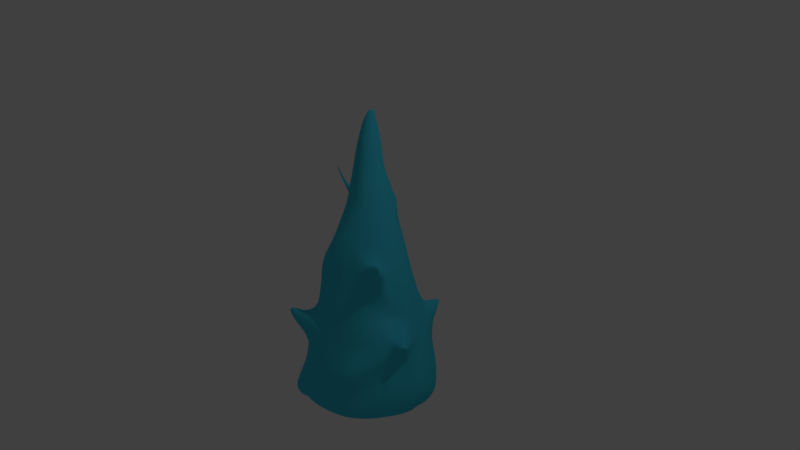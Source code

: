 # Source: Ice_Shard.blend  (saved by Blender 2.79.0; exported with 4.5.12 LTS)
import bpy
from mathutils import Matrix  # noqa: F401  (used for matrix-valued properties, if any)

bpy.ops.wm.read_factory_settings(use_empty=True)
scene = bpy.context.scene
scene.name = 'Scene'

# ---- collections
col_collection_1 = bpy.data.collections.new('Collection 1'); scene.collection.children.link(col_collection_1)

# ---- materials (node trees are filled in below, after node groups)
mat_ice_shard = bpy.data.materials.new('Ice Shard')
mat_ice_shard.alpha_threshold = 0.0
mat_ice_shard.use_transparent_shadow = False
mat_ice_shard.diffuse_color = (0.0536, 0.6072, 0.8, 1.0)
mat_ice_shard.roughness = 0.5

# ---- material node trees

# ---- world
world_world = bpy.data.worlds.new('World'); scene.world = world_world
world_world.color = (0.05088, 0.05088, 0.05088)
world_world.use_sun_shadow = False
world_world.sun_shadow_jitter_overblur = 0.0
world_world.cycles.sampling_method = 'MANUAL'

# ---- cameras
cam_camera = bpy.data.cameras.new('Camera')
cam_camera.clip_end = 100.0
cam_camera.lens = 35.0
cam_camera.sensor_width = 32.0
cam_camera.sensor_height = 18.0
cam_camera.ortho_scale = 7.314
cam_camera.dof.focus_distance = 0.0
cam_camera.dof.aperture_fstop = 128.0

# ---- lights
light_lamp = bpy.data.lights.new('Lamp', 'POINT')
light_lamp.transmission_factor = 0.0
light_lamp.cutoff_distance = 30.0
light_lamp.energy = 100.0
light_lamp.shadow_buffer_clip_start = 1.001
light_lamp.shadow_soft_size = 0.1
light_lamp.shadow_maximum_resolution = 0.006
light_lamp.use_absolute_resolution = True

# ---- meshes
me_cone_003 = bpy.data.meshes.new('Cone.003')
me_cone_003.from_pydata([(1.012, -0.2767, -0.7524), (0.9003, 0.0422, -1.639), (0.8309, 0.08368, -1.375), (0.7875, -0.4374, -0.8503), (0.07147, -0.964, -1.829), (0.7277, 0.09146, -0.8744), (0.7639, -0.3983, -1.381), (0.5452, -0.8483, -1.333), (0.6429, 0.08682, -0.6125), (0.6337, -0.1246, -0.6155), (0.4373, -0.5696, -0.6594), (0.449, -0.5962, -0.7294), (0.8295, -0.1487, -1.424), (0.8479, -0.04332, -0.9351), (0.5733, -0.5992, -0.8549), (0.6456, -0.01718, -0.6094), (0.6076, -0.2929, -0.6169), (-0.0969, -0.7881, -2.038), (0.5898, -0.7589, -1.081), (-0.9688, 0.0379, -1.946), (0.1718, -0.6596, -0.747), (0.2939, -0.5799, -0.6062), (-0.5106, -0.3747, -2.096), (0.7683, -0.5547, -1.172), (0.4119, -0.8332, -1.128), (0.8011, -0.1715, -1.286), (0.2398, -0.3378, 0.3798), (0.1615, -0.335, 0.6494), (-0.0782, -0.3312, 0.6281), (0.04432, -0.3654, 0.627), (-0.137, -0.4393, 0.3948), (0.1171, -0.4481, 0.385), (-0.1896, -0.5629, 0.1627), (-0.2818, -0.5419, -0.3687), (0.05818, -0.5293, -0.1135), (-0.6197, -0.6392, -0.9482), (-0.662, -0.8027, -0.9341), (-0.2105, -0.5714, -0.1113), (-0.6687, 0.005427, -0.5579), (-0.4622, -0.1357, -0.001746), (-0.4858, -0.02575, -0.007809), (-0.481, 0.3528, -0.421), (-0.4967, 0.4298, -0.6238), (-0.7306, -0.02283, -0.7351), (-0.2448, 0.6463, -0.4126), (-0.4232, 0.02673, 0.2578), (-0.4283, 0.5104, -0.6353), (-0.4109, 0.5168, -0.4013), (-0.4326, 0.1708, 0.1035), (-0.3904, 0.2518, 0.1133), (-0.5612, -0.07583, -0.2055), (-0.4118, -0.002323, 0.3178), (-0.5067, -0.1235, -0.1234), (-0.386, 0.6049, -0.5997), (-0.4583, 0.08629, 0.05078), (-0.2045, 0.6697, -0.459), (-0.2463, 0.6201, -0.3544), (-0.2996, 0.5696, -0.3151), (-0.384, 0.4987, -0.3177), (-0.44, 0.4021, -0.3525), (-0.4875, 0.1825, -0.196), (-0.5635, 0.04501, -0.2892), (-0.5075, 0.2524, -0.3453), (-0.4134, -0.4693, -0.1266), (-0.6393, 0.1315, -0.6106), (-0.4172, -0.7076, -0.7831), (-0.3796, -0.4823, -0.4979), (-0.7232, 0.08929, -0.868), (-0.7455, -0.3193, -1.177), (-0.7771, -0.2074, -0.9551), (0.7677, 0.1033, -1.127), (-0.6096, -0.296, -0.5854), (-0.6331, -0.3137, -0.4147), (-0.6366, -0.02837, -0.3978), (-0.5199, -0.4047, -0.6632), (-0.6147, 0.2649, -0.7473), (-0.4979, -0.4018, -0.2892), (-0.2933, -0.4667, 0.1497), (-0.8024, -0.2393, -1.101), (-0.7886, 0.07163, -1.141), (-0.6436, -0.4411, -1.151), (-0.8325, -0.09321, -1.116), (-0.873, -0.04585, -1.418), (-1.011, -0.4166, -2.101), (-0.9771, -0.1011, -2.075), (-0.6153, -0.06359, -2.212), (-0.3938, 0.05113, -2.234), (0.6286, 0.549, -2.179), (0.5205, 0.3706, -2.198), (0.6419, -0.7215, -1.337), (0.439, 0.4414, -2.207), (0.2608, 0.6836, -2.124), (0.5845, 0.1814, -2.188), (0.7559, 0.4953, -2.079), (0.5696, 0.6663, -2.069), (0.7439, 0.3117, -2.172), (0.6658, -0.07537, -2.162), (0.5151, 0.6211, -2.177), (0.6285, 0.3268, -2.214), (0.7066, 0.4503, -2.173), (0.7876, -0.07782, -2.044), (-0.3151, -0.8816, -1.966), (0.07207, -0.7057, -2.045), (-0.02246, -0.9184, -1.967), (0.2798, -0.6635, -2.042), (-0.2653, -0.8653, -2.009), (-0.1025, -0.8683, -2.013), (-0.1728, -0.8993, -1.979), (0.3366, 0.7108, -2.098), (-0.3786, 0.7714, -1.985), (-0.2344, 0.8421, -1.986), (-0.2689, 0.4403, -2.157), (0.4184, -0.6419, -0.8653), (-0.578, -0.83, -0.9395), (-0.7586, 0.1033, -2.11), (-0.7999, 0.2832, -1.995), (-0.8606, 0.2244, -1.97), (-0.9285, 0.1251, -1.947), (-0.5733, 0.3125, -2.118), (-0.6726, -0.1849, -2.217), (-0.8768, 0.01774, -2.092), (-0.8127, -0.2506, -2.237), (-0.9548, -0.2635, -1.853), (-0.95, 0.02308, -2.015), (-0.9718, -0.4845, -2.086), (0.4508, -0.6081, -0.7868), (-0.7815, -0.5662, -1.846), (0.1111, -0.4665, 0.2675), (-0.9899, -0.4616, -2.179), (-0.6123, -0.6138, -2.114), (-0.6934, -0.7993, -2.006), (-0.5885, -0.8632, -2.01), (-0.684, -0.8291, -2.1), (-0.7819, -0.6992, -2.077), (0.09706, 0.8362, -1.997), (-0.128, 0.9428, -1.769), (0.03161, 0.8057, -2.026), (0.2769, -0.1921, 0.6393), (-0.08257, -0.5585, -0.08111), (-0.1189, 0.8085, -2.015), (-0.2085, 0.9398, -1.814), (-0.9264, -0.3598, -2.239), (-0.7536, -0.6852, -1.935), (-0.558, -0.8254, -2.094), (-0.8296, 0.2019, -1.424), (0.9309, -0.1318, -0.8387), (0.07436, -0.491, 0.146), (0.8851, 0.1948, -1.738), (0.1867, 0.3629, 0.3927), (0.254, 0.7755, -1.271), (-0.02371, -0.4807, 0.4017), (0.302, 0.5124, -0.4104), (0.547, 0.7136, -0.9689), (0.2681, 0.6313, -0.7503), (0.161, 0.2844, 0.878), (-0.2282, 0.7773, -1.308), (-1.002, -0.2156, -1.937), (0.3977, 0.4317, -0.3625), (0.2369, 0.2623, -2.125), (0.6916, -0.5728, -1.888), (0.838, -0.1862, -1.493), (-0.3901, 0.8419, -1.685), (0.253, -0.2514, 0.6183), (0.5466, 0.7759, -0.8361), (-0.9417, -0.1557, -1.767), (0.3119, -0.1357, 0.6128), (0.02917, -0.8116, -1.236), (0.7506, 0.2113, -1.141), (0.9113, 0.08248, -1.726), (-0.5944, -0.7041, -1.724), (0.6811, 0.4373, -1.246), (-0.1795, -0.2581, 0.6256), (-0.08237, 0.8312, -1.367), (0.1286, 0.7995, -1.258), (0.6964, -0.6965, -1.193), (0.7108, 0.4993, -1.505), (-0.7236, 0.4347, -1.421), (-0.5804, 0.7193, -1.806), (-0.83, -0.3135, -1.382), (0.6796, 0.02248, -0.7232), (0.4274, -0.9194, -1.305), (0.2801, 0.1072, -2.106), (-0.673, 0.122, -0.7304), (0.4529, 0.2456, -2.148), (0.1791, 0.8977, -1.717), (0.03228, -0.3066, -2.088), (-0.5258, -0.2152, -2.163), (0.5711, 0.6943, -1.62), (-0.6386, 0.5452, -1.433), (0.1779, -0.4307, 0.1242), (-0.1398, -0.2193, 0.8625), (0.07145, 0.2631, 1.037), (0.3315, -0.4377, -2.06), (0.4392, 0.7952, -1.863), (-0.287, -0.03444, -2.174), (0.5748, -0.7315, -1.615), (0.2784, 0.116, 0.7432), (0.1682, 0.6095, -2.147), (-0.3362, 0.7425, -1.321), (0.466, -0.01755, 0.125), (0.4806, -0.8672, -1.398), (0.6943, 0.4702, -1.375), (-0.2223, -0.2649, 0.5012), (-0.4327, 0.6793, -2.017), (0.7629, -0.292, -1.984), (0.5853, 0.5811, -1.234), (-0.7832, 0.3169, -1.423), (0.09045, 0.4058, 0.7947), (0.9737, -0.4054, -0.8313), (-0.8011, 0.1925, -2.049), (0.8039, -0.4642, -1.059), (0.3386, 0.7478, -0.8964), (0.6861, 0.5756, -1.617), (0.422, 0.7926, -0.7967), (-0.6734, 0.6317, -1.84), (0.8897, -0.1465, -1.706), (0.8211, -0.2742, -1.876), (0.4239, -0.4452, 0.06839), (0.5167, -0.5205, -0.611), (-0.3823, -0.5195, -0.6241), (0.1551, -0.1953, -2.073), (0.135, -0.03359, -2.082), (-0.3277, -0.5485, -0.08322), (0.275, 0.8613, -1.854), (0.3783, 0.09217, 0.3821), (-0.1043, -0.9522, -1.824), (-0.3167, -0.5385, -2.064), (0.02762, 0.4197, 0.7288), (-0.6736, -0.7144, -2.119), (0.06148, -0.4746, -2.056), (0.1268, 0.3854, 0.5442), (0.01297, 0.6459, -0.3601), (-0.4716, 0.1738, -2.192), (-0.2488, -0.8647, -1.622), (-0.3689, 0.7129, -0.6323), (0.4368, -0.8307, -1.614), (-0.2921, 0.3322, -2.185), (-0.1841, 0.6288, -2.102), (-0.9057, 0.2093, -1.725), (-0.364, -0.8158, -2.04), (0.2607, -0.9316, -1.905), (-0.3924, -0.8322, -1.722), (0.7235, -0.5626, -1.616), (0.6005, 0.631, -1.516), (0.6806, -0.434, 0.07458), (0.6944, 0.3499, -1.125), (0.09419, 0.892, -1.614), (0.7465, 0.3099, -1.237), (-0.4619, 0.7801, -1.906), (-0.4252, 0.7711, -0.5722), (-0.5261, 0.3034, -0.4878), (0.0688, 0.9055, -1.9), (0.3582, 0.7857, -1.491), (0.2308, 0.1965, 0.8102), (0.03168, 0.7131, -0.6063), (0.03176, -0.8508, -1.38), (-0.4927, 0.7889, -1.733), (0.7047, 0.5839, -1.857), (-0.4582, -0.4801, -0.7148), (0.2956, -0.1007, -2.063), (0.3009, -0.01413, 0.7487), (0.8643, -0.02087, -1.507), (-0.3609, 0.8871, -1.816), (0.3237, -0.9196, -1.831), (0.5495, 0.3418, -0.6042), (-0.5907, -0.5602, -1.153), (-0.593, 0.2127, -2.134), (0.376, -0.128, 0.375), (-0.7512, 0.4642, -1.563), (-0.05812, 0.6839, -0.4734), (-0.3137, -0.2411, 0.3602), (0.2901, 0.1925, 0.604), (0.8104, 0.2173, -1.375), (0.8649, -0.125, -1.851), (0.06276, 0.927, -1.78), (-0.1507, -0.5188, -2.061), (0.7459, -0.4887, -1.503), (0.109, -0.9489, -1.898), (0.5924, 0.582, -1.07), (-0.1335, 0.6386, -0.3797), (-0.6643, -0.3763, -2.152), (-0.9003, 0.2336, -1.864), (-0.7218, -0.3873, -1.312), (0.7399, -0.3869, 0.1267), (-0.9273, -0.0135, -1.692), (-0.6632, 0.6241, -1.696), (-0.6431, 0.2682, -0.862), (0.3921, 0.4367, -0.3594), (-0.01526, 0.6819, -2.087), (0.4174, -0.3669, -2.066), (0.4605, 0.5444, -2.231), (0.4293, 0.5864, -0.756), (-0.03557, 0.933, -1.842), (-0.6031, -0.6386, -0.8928), (0.6448, -0.189, -2.143), (-0.3078, -0.895, -1.9), (-0.1908, -0.9259, -1.888), (1.07, -0.3451, -0.8424), (-0.5745, 0.2853, -0.623), (0.02475, -0.1531, -2.096), (0.7606, 0.2673, -1.24), (0.8899, 0.1145, -1.623), (0.6433, 0.6484, -1.713), (0.3202, 0.6733, -0.8521), (-0.1921, -0.9112, -1.752), (0.9318, -0.2057, -1.013), (-0.3866, 0.7141, -1.302), (-0.3281, 0.8435, -1.95), (-0.6836, 0.2201, -2.098), (-0.4517, -0.798, -0.9979), (-0.8506, -0.1975, -1.246), (-0.5627, 0.681, -1.584), (0.03235, -0.2719, 0.8758), (-0.2987, 0.7749, -1.394), (0.5444, -0.5832, -2.045), (0.7997, -0.2726, -1.379), (0.6524, -0.5144, -2.012), (0.8885, 0.08319, -1.824), (-0.8522, 0.08785, -1.443), (-0.1982, -0.3444, -2.094), (0.2325, 0.4785, -0.1328), (-0.8567, 0.2489, -1.568), (1.041, -0.4031, -0.7352), (-0.06576, -0.41, -2.076), (-0.9145, -0.3228, -1.775), (0.751, 0.508, -1.708), (0.7916, 0.2747, -1.375), (-0.3365, 0.2453, -2.206), (0.4535, 0.7078, -2.08), (0.858, -0.3913, -0.9412), (0.7109, -0.5507, -1.344), (0.7719, -0.3825, -1.239), (0.2617, 0.4005, 0.03847), (0.6083, 0.5173, -0.9467), (0.2686, -0.0561, 0.8752), (-0.07323, 0.5706, -0.1317), (-0.542, 0.5022, -2.055), (0.8128, -0.08653, -0.8111), (0.0592, 0.1654, 1.666), (0.687, -0.2973, -2.07), (1.01, -0.1944, -0.8847), (0.2191, -0.2969, 0.6351), (-0.03448, -0.121, 1.605), (-0.3622, -0.8202, -1.605), (-0.1638, 0.08183, -2.166), (-0.1562, 0.1543, 1.165), (0.3104, 0.4056, -2.18), (-0.8961, -0.5801, -2.079), (0.416, 0.6731, -2.144), (0.05471, -0.1566, 1.33), (0.001062, -0.5329, 0.1447), (-0.3703, 0.7427, -1.373), (-0.7246, -0.5422, -1.678), (-0.8654, 0.352, -1.757), (-0.3847, 0.7651, -1.486), (-0.8929, -0.1749, -1.397), (0.6884, -0.5231, -0.8212), (0.2868, -0.885, -1.616), (0.4063, 0.04403, -2.091), (-0.006809, -0.8544, -2.016), (-0.1473, 0.4708, 0.1333), (0.5141, 0.9284, -0.6261), (0.6528, -0.6161, -0.9531), (-0.4913, -0.5046, -2.08), (0.6342, 0.2643, -0.75), (-0.1581, -0.223, 0.75), (-0.5734, 0.6507, -1.938), (-0.04186, 0.02819, -2.116), (-0.8965, -0.2925, -1.643), (0.8445, 0.1889, -1.493), (0.51, 0.08721, -2.127), (-0.2295, -0.3199, 0.3896), (0.4706, 0.4513, -0.6295), (0.8496, -0.3231, -1.73), (0.8051, -0.09104, -1.127), (0.323, -0.08181, 0.6406), (-0.02771, 0.4194, 0.4955), (-0.1258, 0.8428, -1.451), (0.0958, -0.1917, 1.158), (-0.954, 0.05647, -1.829), (0.3934, -0.076, 0.375), (-0.2095, -0.8296, -2.027), (0.4749, 0.8005, -0.9275), (-0.1642, 0.2622, -2.195), (0.2535, 0.3805, 0.1445), (0.2424, 0.2953, 0.5086), (0.399, -0.2146, -2.055), (0.4552, 0.3685, -0.3594), (0.5861, 0.4437, -0.8682), (-0.44, -0.1164, -2.187), (0.7557, 0.2916, -1.25), (-0.09134, 0.1313, 1.569), (0.2459, 0.107, 0.8716), (0.5587, 0.4811, -2.225), (-0.6935, 0.3869, -1.262), (0.3209, 0.7681, -1.368), (-0.6617, -0.2859, -0.7825), (-0.7162, -0.1514, -0.6548), (0.2516, -0.8836, -1.229), (-0.9017, -0.412, -1.855), (0.7233, -0.63, -1.054), (0.2373, 0.5223, -0.2904), (0.3639, 0.8454, -1.743), (-0.1042, -0.9381, -1.936), (-0.3884, 0.5839, -0.76), (0.3277, 0.07621, 0.5911), (0.03548, 0.4438, 0.3911), (-0.07124, -0.2361, -2.114), (-0.3026, -0.8901, -1.835), (-0.6077, -0.6044, -1.476), (-0.7939, 0.177, -1.294), (0.1211, -0.1612, 1.179), (-0.08323, 0.1511, -2.158), (-0.8153, -0.3828, -2.225), (-0.06089, 0.8079, -1.28), (-0.2438, 0.812, -1.457), (0.8359, 0.3543, -1.715), (-0.1364, -0.1026, 1.324), (0.2634, 0.7559, -1.117), (-0.3553, 0.6477, -0.4658), (0.5521, -0.8388, -1.207), (-0.2323, 0.8855, -1.667), (0.153, -0.8917, -1.329), (-0.8251, 0.3966, -1.657), (0.4985, 0.7932, -0.7173), (0.1876, -0.9066, -1.618), (0.8766, -0.2583, -0.7532), (-0.4513, 0.4569, -0.5046), (0.7718, -0.4269, -1.861), (0.07422, -0.9073, -1.622), (0.1761, 0.7578, -2.052), (-0.1492, 0.7202, -2.062), (0.7144, -0.4814, -1.939), (-0.6888, -0.6253, -1.771), (1.039, -0.4024, -0.8325), (-0.7573, 0.2002, -1.158), (-0.003177, 0.1363, 1.81), (0.454, -0.09428, 0.1252), (-0.2934, 0.1105, -2.221), (0.9584, -0.3356, -0.9676), (0.1961, -0.6876, -0.8586), (-0.1808, -0.1225, 1.134), (-0.7922, -0.2952, -1.28), (-0.03576, -0.6572, -2.049), (0.6403, 0.2462, -0.75), (0.7063, -0.1847, -0.7376), (-0.6573, 0.5829, -1.573), (0.5455, -0.2621, -2.098), (0.04714, 0.7771, -1.127), (0.5647, -0.4306, -2.07), (0.1699, 0.8462, -1.482), (-0.1266, 0.745, -0.8816), (0.2078, 0.301, 0.6955), (-0.887, -0.5104, -1.945), (0.2806, -0.1125, 0.7581), (0.03963, -0.7773, -2.034), (0.8115, -0.3417, -1.523), (-0.6389, -0.5175, -2.109), (-0.9862, -0.1047, -1.883), (-0.8121, -0.5406, -2.17), (-0.8907, -0.2838, -1.512), (0.619, 0.2876, -0.7396), (0.8259, -0.2909, -1.101), (-0.6821, -0.1549, -0.467), (0.9037, -0.01003, -1.742), (0.5869, 0.7033, -1.86), (-0.9711, -0.3685, -1.961), (0.5803, 0.3565, -0.7422), (-0.8008, 0.4597, -1.844), (0.327, 0.5569, -0.6088), (-0.7697, -0.1177, -0.8348), (0.3507, 0.5933, -2.19), (0.7328, -0.1402, -2.11), (0.1617, 0.4473, 0.1196), (0.7571, 0.03714, -2.103), (0.02819, 0.766, -0.8715), (0.6512, 0.1769, -0.7187), (0.4774, -0.7565, -1.04), (-0.3107, 0.7353, -0.5815), (0.8579, -0.3529, -0.7962), (0.1986, -0.925, -1.754), (0.1407, -0.01726, 1.408), (-0.08001, -0.06035, 1.756), (-0.6366, 0.09963, -2.146), (0.7788, 0.2157, -2.103), (-0.06942, -0.1833, 1.163), (0.4786, 0.8895, -0.6785), (0.6703, -0.6436, -1.725), (0.5167, 0.8701, -0.7422), (0.519, -0.07865, -2.104), (0.2897, -0.9466, -1.356), (0.7995, -0.4218, 0.3129), (0.4241, 0.7922, -1.623), (0.04125, -0.0731, 1.856), (0.1539, 0.1294, 1.202), (-0.007507, -0.9423, -1.753), (0.4179, 0.4135, -0.375), (-0.9996, -0.08171, -1.974), (0.3388, 0.147, 0.4948), (0.1455, 0.4182, 0.2549), (-0.1299, -0.82, -1.376), (-0.03846, 0.7464, -0.7286), (0.03277, -0.2108, 1.156), (0.009143, 0.5065, 0.1398), (0.145, -0.2322, 0.8759), (-0.7555, -0.4519, -1.528), (-0.1327, 0.01414, 1.57), (0.1027, 0.4202, 0.6752), (-0.02973, 0.9139, -1.68), (0.6636, -0.418, -2.049), (0.05614, 0.2467, 1.205), (-0.244, -0.6977, -2.053), (-0.08587, 0.4834, -2.145), (-0.1858, 0.7527, -1.137), (-0.4239, -0.8637, -1.903), (0.7718, -0.4466, 0.3825), (0.08929, -0.006412, 1.791), (-0.7074, 0.3442, -2.026), (-0.5184, -0.7496, -1.672), (0.2418, 0.5784, -0.4997), (0.5394, -0.7777, -1.747), (0.2004, 0.6971, -0.8733), (0.7058, 0.1893, -2.198), (0.1004, -0.2921, 0.7714), (0.1756, -0.06718, 1.168), (0.5123, 0.7625, -1.721), (-0.9079, -0.09111, -1.56), (-0.1535, 0.7004, -0.5674), (-0.0333, -0.9608, -1.88), (0.7902, 0.1838, -1.273), (0.3781, -0.9002, -1.467), (0.2452, -0.3262, -2.058), (0.7318, 0.3456, -1.25), (0.007345, -0.2028, 1.174), (-0.05308, 0.3732, 0.7759), (0.1713, -0.9001, -1.486), (0.07605, 0.5634, -0.09908), (0.4187, -0.8639, -1.885), (-0.2741, 0.7408, -2.034), (0.7768, 0.3094, -1.359), (0.1723, 0.6606, -0.619), (-0.1367, -0.1549, 1.157), (0.1349, 0.1273, -2.107), (0.8401, 0.3064, -1.865), (0.7352, 0.396, -1.359), (-0.499, -0.008783, -2.216), (0.1566, 0.6042, -0.3673), (-0.2276, -0.1441, 0.8957), (0.005689, 0.865, -1.484), (0.4086, 0.5176, -0.6362), (-0.766, 0.5243, -1.753), (0.408, -0.5376, -2.055), (0.2138, -0.2218, 0.7524), (0.6566, -0.6306, -1.507), (0.4926, 0.7253, -1.53), (0.2211, -0.7821, -1.115), (0.3114, 0.8411, -1.622), (-0.06175, 0.7735, -1.114), (0.6387, 0.3221, -0.875), (-0.3422, 0.5711, -2.112), (0.3624, 0.7374, -1.299), (0.02435, 0.2561, -2.161), (0.5005, 0.3133, -0.375), (0.8651, -0.2133, -1.606), (0.2953, -0.2718, 0.3771), (-0.05476, 0.8392, -1.388), (-0.3864, -0.3748, -2.089), (0.118, 0.1499, 1.483), (0.1251, 0.9094, -1.845), (0.5739, -0.7331, -1.89), (0.529, 0.4493, -0.7417), (-0.1614, -0.1558, -2.13), (0.209, 0.8117, -1.375), (0.1269, 0.4288, -2.183), (0.04498, 0.5539, -2.14), (0.673, 0.5785, -2.1), (-0.8996, 0.09319, -1.623), (-0.628, -0.6343, -1.624), (-0.8234, -0.458, -1.751), (-0.5763, -0.7779, -1.842), (0.4496, 0.723, -1.144), (0.7866, 0.3496, -1.468), (0.7846, 0.4301, -1.617), (0.222, -0.1576, 0.8754), (0.1222, 0.721, -0.7612), (-0.7601, -0.05728, -2.172), (-0.0819, -0.9036, -1.636), (-0.4168, 0.3802, -2.161), (0.7728, -0.4843, -1.71), (0.7234, 0.4317, -1.388), (-0.2218, 0.7001, -0.7219), (-0.3444, -0.2021, -2.132), (-0.9239, -0.1785, -2.169), (-0.0469, -0.2916, 0.759), (-0.5379, 0.4118, -0.7485), (0.3736, 0.3754, -0.1521), (0.7917, 0.4446, -1.865), (0.3824, -0.8695, -1.744), (-0.8339, -0.007979, -1.298), (0.1174, 0.8308, -1.375), (0.8558, 0.2668, -1.621), (0.13, -0.6282, -2.048), (0.1863, 0.1738, 0.9967), (0.2353, 0.51, -2.201), (0.3148, 0.2297, 0.4001), (-0.1997, 0.812, -1.407), (0.6294, 0.05447, -2.18), (0.2458, -0.5134, -2.054), (0.09433, 0.05596, 1.918), (0.2758, -0.7885, -2.02), (-0.05282, 0.2457, 1.191), (0.05748, 0.8357, -1.376), (0.01631, 0.2167, 1.412), (-0.4648, -0.6882, -2.08), (-0.2264, 0.5409, -2.145), (0.6299, 0.5491, -1.372), (0.3657, 0.7672, -0.9931), (-0.6093, -0.1899, -0.2822), (-0.5043, 0.6226, -1.29), (0.8074, 0.008559, -1.265), (0.5319, -0.78, -1.473), (0.1594, -0.7456, -2.035), (0.2678, 0.7971, -1.388), (-0.3651, -0.7483, -1.362), (-0.6031, -0.6991, -0.808), (-0.04298, -0.5979, -0.3718), (0.4764, 0.6885, -1.369), (-0.4649, -0.7363, -1.523), (-0.4444, -0.6591, -0.8022), (0.04095, -0.6871, -0.7468), (-0.3134, -0.766, -1.073), (-0.1828, -0.5716, -0.3711), (0.402, -0.4906, -0.1425), (-0.3927, -0.7494, -1.2), (-0.2147, -0.7786, -1.246), (0.6997, -0.3953, -0.7263), (0.4043, -0.4723, -0.006953), (0.7372, -0.4661, 0.319), (0.6455, -0.4275, 0.2801), (0.6422, -0.3412, -0.09367), (-0.679, -0.7414, -0.8874), (-0.1856, -0.6234, -0.6243), (-0.05727, -0.6568, -0.6224), (-0.09826, -0.7702, -1.12), (0.6572, -0.3226, 0.06059), (-0.7392, -0.8341, -0.7215), (-0.5087, -0.7666, -1.066), (0.4896, -0.4343, 0.1456), (-0.6037, -0.6935, -1.025), (-0.508, -0.6641, -1.227), (0.7196, -0.4556, 0.1943), (0.6278, -0.3616, 0.2009), (0.1912, 0.8132, -1.359), (-0.3683, -0.7488, -0.8866), (0.5257, -0.08586, -0.115), (0.2885, -0.5164, -0.3432), (0.728, 0.2785, -1.125), (-0.06271, -0.8687, -1.507), (-0.7476, -0.8151, -0.6512), (-0.4338, -0.5568, -0.7619), (-0.6253, -0.5305, -1.317), (0.5707, 0.6247, -0.8673), (0.6265, -0.4053, -0.05947), (0.1516, -0.6431, -0.6322), (-0.525, -0.6492, -1.379), (-0.5234, -0.5499, -0.8607), (-0.5722, -0.8007, -0.7889), (-0.6911, -0.8507, -0.8303), (-0.1349, -0.6692, -0.7488), (-0.6901, -0.8283, -0.7069), (0.6241, -0.474, 0.1946), (-0.218, -0.6876, -0.8584), (-0.2872, -0.8154, -1.5), (0.5518, -0.3988, -0.1943), (-0.3736, -0.4815, -0.3845), (-0.5452, -0.4339, -0.8187), (-0.05122, -0.7153, -0.873), (-0.2995, -0.6263, -0.7414), (-0.6284, 0.2022, 0.66), (0.579, 0.2445, -0.5179), (0.581, 0.2121, -0.4821), (-1.001, 0.2816, 0.98), (0.5468, 0.1347, -0.2604), (0.5603, -0.04443, -0.2604), (0.6019, -0.09376, -0.4583), (0.4972, 0.09537, -0.03409), (0.1627, -0.1771, 1.002), (0.3592, -0.05935, 0.4985), (0.551, 0.1111, -0.25), (0.5455, -0.6844, -0.9672), (0.3268, 0.4584, -0.2782), (0.09977, -0.5601, -0.2764), (0.5569, 0.02561, -0.2375), (-0.09703, -0.5668, -0.25), (-0.2699, -0.0377, 0.8667), (0.3721, -0.2256, 0.2436), (-0.7128, -0.7771, -0.7423), (-0.8195, 0.2463, 0.7267), (-0.1078, -0.6174, -0.4978), (-0.5712, 0.1747, 0.5917), (0.3099, -0.6261, -0.7579), (-1.013, 0.2556, 1.032), (0.4859, 0.278, -0.25), (0.5159, -0.4423, -0.1437), (-0.5225, 0.2386, 0.6952), (0.01378, -0.5269, 0.2698), (-0.3017, -0.5317, -0.2396), (-0.6961, 0.258, 0.6844), (0.436, -0.147, 0.1376), (-0.5683, 0.2631, 0.6176), (0.592, 0.1697, -0.475), (-0.8912, 0.2707, 0.8452), (0.3905, 0.4703, -0.4716), (-0.3625, 0.271, 0.7058), (-0.8611, 0.271, 0.7538), (0.4659, -0.4091, -0.3302), (0.2146, -0.3773, 0.2671), (-0.4127, -0.1196, 0.2604), (-0.01055, -0.5373, 0.02493), (0.5338, 0.1777, -0.2604), (0.5616, 0.003048, -0.25), (0.403, 0.3931, -0.2623), (0.5816, -0.2095, -0.4991), (-1.09, 0.2521, 1.11), (-0.5972, 0.1489, -0.484), (-0.7588, 0.2402, 0.7219), (-0.1086, -0.3669, 0.5079), (-0.7316, 0.2216, 0.6471), (0.3787, 0.4209, -0.2779), (0.3123, -0.3933, 0.1008), (-0.2228, -0.09446, 1.009), (0.0745, -0.2313, 1.016), (-0.5126, 0.03291, -0.1197), (0.3515, 0.2955, 0.1286), (-0.4292, -0.08572, 0.2375), (0.5086, 0.1447, -0.125), (0.3315, -0.5182, -0.4823), (-0.4412, 0.1085, 0.5779), (0.4552, 0.1232, 0.1042), (0.5584, 0.06808, -0.2604), (-0.1876, 0.3024, 0.7718), (0.5715, -0.5545, -0.7174), (0.5478, 0.2931, -0.5), (0.7147, 0.2245, -1.012), (-0.4676, -0.2977, -0.1076), (0.4739, 0.306, -0.2625), (0.2376, 0.01738, 0.9904), (0.4703, 0.1869, -0.03409), (0.3167, -0.1955, 0.4938), (0.4756, -0.1463, 0.03465), (0.4234, -0.1871, 0.1251), (0.5235, -0.347, -0.4939), (0.4972, 0.3636, -0.4844), (0.2599, -0.5129, -0.2063), (0.7625, 0.0748, -1.007), (-0.2775, 0.2847, 0.3764), (0.7468, -0.5263, -0.9396), (0.5443, -0.4778, 0.03597), (-0.2435, 0.1798, 0.8336), (0.4255, -0.04868, 0.25), (0.527, 0.04268, -0.125), (-0.3021, 0.3528, 0.1253), (0.2651, -0.4822, -0.07864), (0.5395, -0.2911, -0.3421), (-0.2554, -0.1269, 0.7652), (0.5556, -0.2135, -0.04363), (0.3752, 0.2191, 0.2331), (0.4214, 0.3718, -0.2623), (0.1023, 0.6642, -0.4868), (0.5571, -0.1155, -0.2476), (0.559, 0.09876, -0.275), (0.4475, 0.3362, -0.2498), (0.5101, 0.2388, -0.2604), (0.5237, 0.2021, -0.25), (0.4171, 0.2815, -0.03268), (0.144, -0.4771, 0.01584), (0.1855, -0.5916, -0.4794), (-0.2694, -0.5576, -0.5068), (0.2667, 0.7089, -0.962), (-0.07535, -0.5622, 0.1552), (0.5071, -0.006657, -0.03975), (0.03955, -0.6284, -0.4969), (-0.7935, 0.2703, 0.7489), (-0.1479, -0.7328, -0.9673), (0.5665, -0.01829, -0.275), (-0.172, 0.04693, 1.311), (0.09365, 0.5872, -0.2305), (0.6864, 0.2941, -0.9937), (0.5019, -0.3193, 0.1371), (0.5654, -0.1705, -0.3691), (0.4198, 0.2003, 0.125), (-0.1599, -0.4949, 0.2784), (0.5687, -0.3675, -0.209), (0.2829, 0.3257, 0.2377), (-0.4167, 0.3419, -0.1953), (0.4406, -0.4703, -0.5234), (-0.4111, 0.1273, 0.2285), (0.4706, 0.2411, -0.125), (0.06557, -0.7454, -0.9966), (-0.5738, -0.5244, -0.9893), (0.4641, 0.02578, 0.125), (0.4282, 0.1088, 0.2031), (-0.2122, 0.389, 0.2538), (-0.3838, -0.1838, 0.2587), (0.5615, -0.451, -0.6056), (0.3207, -0.7135, -0.9792), (-0.4641, 0.2277, 0.5658), (0.121, -0.5873, -0.3942), (0.4223, -0.2297, 0.1274), (-0.03514, -0.2354, 0.9998), (-0.2004, -0.5739, 0.03521), (-0.341, 0.3176, 0.125), (-0.2987, -0.3277, 0.2544), (-0.3702, -0.4678, 0.01427), (-0.5024, -0.4143, -0.4901), (0.7276, -0.3877, 0.2605), (0.6361, 0.4006, -0.9935), (-0.06044, 0.4737, 0.2632), (0.5254, 0.2163, -0.275), (0.3945, 0.4027, -0.2623), (-0.2523, 0.4858, -0.1664), (-0.1712, -0.1623, 1.017), (-0.3373, 0.2722, 0.2284), (0.4649, 0.3152, -0.25), (0.4658, -0.04587, 0.1126), (0.6069, 0.0881, -0.4625), (0.6144, 0.02535, -0.4722), (0.05393, -0.4285, 0.5074), (0.573, -0.2403, -0.1848), (0.604, 0.1242, -0.4732), (-0.1311, 0.5883, -0.259), (0.6138, -0.04567, -0.4792), (0.23, -0.09444, 0.9734), (0.2078, -0.3467, 0.5058), (-0.4401, -0.1131, 0.1667), (-0.3369, 0.06192, 0.7334), (-0.7191, 0.2121, -1.02), (-0.363, 0.2956, 0.1078), (-0.4293, -0.06525, 0.25), (-0.3523, 0.181, 0.3743), (-0.324, -0.1542, 0.4801), (-0.06772, 0.3868, 0.6399), (-0.4848, 0.1535, 0.6666), (-0.1061, 0.4313, 0.384), (-0.1143, 0.1672, 1.345), (-0.08562, 0.05198, 1.785), (-0.3595, 0.207, 0.4998), (-0.2296, 0.04342, 1.012), (-0.3702, 0.1915, 0.7486), (-0.1986, 0.06609, 1.153), (-1.005, 0.2616, 0.9402), (-0.148, 0.7467, -1.018), (-0.1927, 0.352, 0.4884), (-0.2029, -0.04091, 1.157), (-0.7828, 0.001358, -0.9867), (-0.3981, -0.2624, 0.1005), (-0.03749, 0.3285, 0.8867), (-0.06697, 0.5391, -0.0004476), (-0.6672, -0.3559, -0.996), (-0.3455, 0.3526, -0.002169), (-0.2313, 0.437, 0.02842), (-0.4447, -0.05404, 0.1572), (-0.4116, 0.2091, 0.1312), (-0.4371, 0.2206, -0.01529), (-0.1349, 0.2321, 0.9961), (-0.3272, 0.6791, -1.056), (-0.393, 0.07435, 0.3553), (-0.5684, 0.458, -0.9973), (-0.4017, -0.05455, 0.3431), (0.1158, 0.5166, 0.01249), (-0.347, -0.01251, 0.6061), (-0.0008793, 0.7671, -1.002), (-0.2839, 0.3058, 0.6137), (0.142, 0.746, -0.9999), (-0.1928, 0.9058, -1.921), (-0.4247, 0.2955, 0.6191), (-0.376, 0.03473, 0.4712), (-0.6127, -0.8954, -2.096), (-0.7066, 0.5102, -1.918), (-0.8899, 0.1219, -2.02), (-1.016, -0.2799, -2.088), (-0.4819, -0.8725, -2.028), (-0.815, 0.353, -1.917), (0.7427, 0.5264, -1.987), (0.1465, -0.8704, -1.992), (0.8416, -0.01613, -1.934), (0.7922, -0.1794, -1.989), (0.7288, -0.3921, -1.977), (0.6468, 0.6393, -1.979), (0.4391, -0.7294, -2.003), (0.7882, 0.3677, -2.031), (0.5141, 0.7253, -1.976), (0.3223, -0.8683, -1.98), (0.6036, -0.651, -1.996), (0.8344, 0.1697, -1.947), (0.3416, 0.7831, -1.983), (0.1604, 0.8571, -1.943), (0.005009, 0.8785, -1.955), (0.01901, 0.004743, 1.99), (0.1037, 0.01989, 2.1), (0.0617, 0.08535, 2.013), (0.1144, 0.0704, 1.683), (0.07415, -0.0797, 1.63), (0.08723, -0.03418, 2.034), (-0.00411, 0.1928, 1.609)], [], [(439, 434, 208), (0, 145, 337), (297, 439, 305), (322, 426, 479), (1, 261, 464), (1, 168, 301), (434, 322, 208), (2, 261, 369), (796, 48, 54), (863, 49, 837), (3, 756, 329), (529, 167, 70), (476, 8, 179), (6, 456, 315), (6, 330, 276), (23, 330, 331), (7, 420, 180), (8, 825, 826), (8, 829, 825), (9, 722, 16), (9, 445, 179), (21, 10, 795), (10, 21, 700), (25, 462, 331), (25, 374, 462), (13, 340, 305), (11, 700, 125), (479, 3, 329), (210, 23, 331), (13, 374, 754), (13, 145, 340), (756, 362, 400), (14, 125, 112), (329, 208, 479), (9, 831, 684), (9, 179, 15), (16, 722, 751), (16, 635, 445), (14, 112, 689), (689, 477, 18), (20, 629, 440), (20, 700, 663), (21, 776, 663), (21, 795, 736), (18, 400, 689), (490, 180, 398), (180, 490, 530), (217, 757, 647), (189, 775, 729), (24, 398, 180), (12, 261, 25), (25, 331, 315), (26, 833, 716), (26, 716, 564), (826, 784, 831), (6, 331, 330), (27, 523, 29), (28, 593, 171), (267, 687, 748), (29, 827, 833), (29, 523, 593), (726, 28, 171), (520, 195, 235), (748, 162, 833), (31, 716, 833), (341, 833, 162), (716, 127, 146), (32, 810, 779), (38, 64, 182), (32, 791, 77), (33, 777, 631), (33, 706, 674), (34, 691, 762), (34, 775, 718), (35, 799, 648), (35, 640, 293), (36, 667, 640), (445, 426, 337), (36, 648, 113), (732, 50, 52), (855, 803, 861), (38, 182, 43), (38, 463, 73), (39, 52, 744), (70, 754, 374), (39, 861, 40), (40, 861, 54), (40, 732, 52), (41, 427, 250), (41, 62, 59), (42, 594, 298), (42, 427, 46), (37, 810, 222), (43, 67, 470), (44, 419, 56), (44, 279, 55), (45, 866, 796), (45, 861, 51), (46, 404, 594), (46, 427, 53), (47, 419, 427), (47, 59, 58), (48, 796, 862), (48, 863, 54), (49, 822, 837), (49, 863, 862), (38, 43, 397), (60, 863, 794), (51, 861, 868), (51, 876, 866), (617, 50, 61), (50, 617, 52), (427, 42, 298), (53, 419, 234), (54, 861, 796), (125, 14, 741), (54, 863, 732), (55, 269, 527), (279, 44, 56), (56, 830, 279), (56, 419, 57), (833, 341, 27), (57, 820, 830), (283, 639, 644), (57, 419, 58), (58, 794, 820), (59, 47, 427), (43, 470, 397), (62, 41, 250), (60, 794, 62), (244, 650, 757), (60, 61, 732), (77, 791, 812), (61, 73, 617), (61, 724, 73), (9, 684, 722), (404, 46, 53), (62, 724, 61), (63, 76, 706), (76, 63, 744), (64, 724, 298), (552, 137, 454), (65, 666, 653), (648, 36, 640), (38, 397, 463), (77, 812, 855), (66, 777, 674), (67, 854, 470), (67, 286, 836), (68, 80, 858), (396, 397, 470), (700, 11, 10), (69, 470, 854), (69, 81, 78), (71, 397, 396), (71, 396, 74), (72, 814, 76), (72, 617, 463), (617, 72, 76), (68, 310, 442), (258, 675, 659), (794, 59, 62), (125, 700, 112), (322, 297, 0), (113, 653, 666), (75, 594, 286), (38, 724, 64), (79, 435, 410), (78, 68, 858), (182, 75, 286), (79, 836, 435), (79, 598, 81), (219, 677, 777), (355, 82, 526), (79, 410, 598), (60, 732, 863), (69, 854, 81), (310, 78, 81), (83, 466, 880), (83, 128, 124), (84, 592, 880), (84, 123, 120), (85, 545, 186), (85, 119, 585), (86, 438, 194), (86, 545, 232), (87, 575, 99), (202, 726, 171), (87, 393, 97), (88, 393, 98), (88, 183, 90), (179, 8, 826), (183, 88, 98), (244, 662, 283), (90, 346, 471), (777, 33, 674), (91, 471, 197), (764, 365, 190), (91, 430, 108), (92, 183, 98), (92, 606, 370), (888, 94, 891), (158, 573, 346), (522, 92, 98), (94, 575, 97), (283, 644, 815), (95, 522, 98), (18, 420, 174), (95, 99, 890), (96, 472, 294), (96, 489, 606), (158, 181, 542), (309, 630, 653), (92, 370, 183), (13, 754, 5), (99, 95, 98), (92, 522, 606), (98, 393, 99), (542, 181, 221), (328, 348, 108), (474, 100, 472), (575, 87, 97), (101, 881, 239), (101, 296, 295), (455, 359, 17), (607, 104, 601), (471, 91, 108), (443, 229, 601), (275, 443, 511), (432, 159, 316), (434, 439, 297), (263, 597, 480), (101, 295, 514), (105, 239, 381), (511, 381, 239), (884, 455, 621), (104, 621, 601), (101, 105, 107), (426, 445, 479), (108, 430, 895), (438, 86, 232), (109, 538, 203), (210, 756, 400), (145, 0, 340), (219, 777, 66), (109, 248, 307), (110, 538, 307), (111, 512, 383), (111, 614, 512), (111, 236, 587), (114, 209, 308), (114, 585, 120), (115, 882, 517), (115, 209, 116), (209, 115, 517), (705, 127, 31), (748, 833, 564), (116, 879, 117), (267, 695, 759), (117, 379, 281), (117, 879, 123), (413, 141, 121), (164, 458, 156), (119, 186, 280), (280, 413, 121), (232, 266, 118), (120, 585, 592), (458, 164, 379), (120, 879, 209), (122, 466, 324), (675, 258, 74), (122, 164, 156), (458, 497, 156), (123, 879, 120), (124, 453, 466), (309, 113, 646), (19, 123, 497), (126, 433, 578), (662, 244, 757), (347, 133, 142), (667, 36, 113), (128, 141, 459), (82, 318, 526), (129, 363, 613), (70, 374, 619), (143, 613, 239), (133, 130, 142), (142, 130, 579), (131, 877, 881), (133, 459, 228), (126, 453, 142), (457, 363, 129), (129, 228, 459), (143, 877, 132), (134, 897, 896), (94, 888, 575), (134, 430, 136), (135, 421, 508), (135, 292, 140), (430, 134, 896), (136, 288, 139), (874, 110, 307), (283, 662, 639), (288, 136, 430), (880, 156, 497), (592, 84, 120), (22, 280, 186), (118, 587, 232), (433, 142, 579), (22, 566, 363), (131, 514, 579), (433, 126, 142), (143, 239, 881), (361, 486, 424), (37, 706, 693), (700, 21, 663), (322, 0, 426), (576, 318, 321), (17, 381, 511), (24, 805, 555), (13, 305, 374), (867, 594, 404), (726, 202, 371), (156, 880, 466), (791, 779, 705), (289, 531, 386), (141, 880, 592), (29, 726, 827), (757, 217, 636), (113, 666, 667), (218, 795, 10), (305, 462, 374), (114, 483, 585), (248, 109, 203), (630, 309, 646), (464, 261, 215), (607, 229, 531), (375, 454, 165), (820, 857, 335), (203, 366, 248), (431, 288, 237), (340, 0, 297), (741, 356, 635), (897, 139, 874), (5, 743, 476), (826, 720, 784), (137, 552, 162), (476, 680, 710), (791, 30, 371), (101, 239, 105), (571, 194, 367), (471, 348, 97), (138, 810, 37), (165, 748, 687), (161, 354, 421), (277, 4, 528), (70, 619, 529), (435, 836, 394), (744, 52, 617), (542, 221, 367), (453, 124, 347), (820, 860, 857), (586, 233, 304), (328, 108, 895), (284, 379, 164), (394, 836, 867), (617, 73, 463), (259, 220, 221), (103, 106, 359), (476, 710, 829), (597, 263, 537), (559, 587, 336), (359, 106, 17), (267, 759, 380), (433, 579, 169), (798, 440, 629), (167, 529, 300), (204, 887, 339), (204, 886, 216), (795, 218, 804), (84, 880, 497), (118, 336, 587), (505, 460, 368), (299, 571, 367), (500, 623, 672), (410, 435, 394), (619, 25, 261), (305, 439, 462), (500, 672, 657), (448, 557, 871), (250, 427, 298), (586, 657, 233), (867, 286, 594), (229, 323, 185), (537, 892, 889), (574, 573, 512), (529, 272, 326), (826, 15, 179), (280, 22, 363), (103, 403, 107), (229, 185, 531), (689, 362, 14), (407, 185, 319), (282, 178, 505), (666, 65, 628), (422, 398, 166), (657, 255, 500), (484, 894, 474), (119, 85, 186), (382, 616, 213), (114, 120, 209), (884, 621, 609), (241, 233, 343), (449, 289, 447), (552, 504, 523), (650, 244, 283), (241, 304, 233), (13, 5, 337), (159, 893, 316), (133, 228, 132), (621, 102, 601), (169, 579, 518), (419, 53, 427), (627, 518, 241), (865, 306, 618), (176, 268, 206), (316, 449, 509), (386, 531, 259), (462, 439, 329), (308, 266, 483), (213, 211, 303), (566, 22, 186), (23, 174, 330), (220, 259, 531), (100, 474, 885), (365, 764, 171), (383, 412, 344), (177, 366, 214), (12, 315, 160), (563, 456, 373), (414, 172, 377), (423, 353, 321), (877, 143, 881), (597, 235, 357), (208, 322, 479), (188, 618, 311), (744, 813, 855), (601, 229, 607), (337, 179, 445), (24, 420, 18), (641, 677, 668), (419, 55, 527), (158, 346, 183), (268, 176, 188), (69, 78, 858), (176, 394, 188), (358, 489, 259), (278, 152, 661), (820, 335, 830), (219, 66, 814), (476, 829, 8), (414, 565, 172), (189, 716, 146), (89, 620, 553), (432, 887, 428), (111, 383, 236), (625, 698, 781), (483, 114, 308), (781, 776, 807), (215, 261, 563), (322, 434, 297), (781, 807, 691), (202, 840, 371), (190, 593, 809), (290, 393, 90), (65, 677, 628), (267, 380, 687), (409, 505, 577), (363, 566, 226), (354, 256, 311), (352, 578, 433), (425, 480, 357), (215, 373, 216), (412, 367, 344), (393, 290, 97), (348, 328, 97), (310, 355, 178), (18, 174, 400), (174, 89, 330), (483, 232, 545), (646, 113, 648), (262, 161, 421), (876, 51, 868), (394, 206, 410), (559, 203, 538), (464, 317, 168), (396, 69, 858), (603, 471, 346), (827, 31, 833), (591, 389, 194), (103, 277, 528), (143, 132, 228), (43, 182, 67), (268, 446, 285), (443, 17, 511), (270, 812, 371), (112, 700, 805), (327, 438, 232), (456, 160, 315), (665, 293, 624), (355, 526, 460), (163, 661, 152), (446, 268, 188), (82, 355, 598), (814, 66, 674), (358, 181, 183), (164, 122, 324), (307, 248, 262), (273, 885, 464), (347, 459, 133), (133, 132, 130), (177, 214, 285), (826, 692, 720), (693, 698, 625), (799, 35, 293), (466, 122, 156), (225, 495, 304), (226, 275, 511), (550, 214, 878), (396, 858, 675), (337, 5, 179), (121, 141, 592), (127, 716, 31), (370, 489, 358), (95, 890, 484), (235, 530, 357), (165, 454, 137), (159, 487, 569), (884, 103, 359), (508, 377, 548), (353, 238, 321), (418, 173, 873), (294, 339, 447), (297, 305, 340), (93, 890, 99), (368, 578, 505), (593, 523, 312), (764, 730, 694), (68, 442, 282), (529, 619, 2), (150, 705, 31), (14, 756, 356), (552, 523, 27), (258, 219, 74), (365, 593, 190), (535, 425, 357), (289, 449, 551), (882, 115, 116), (593, 365, 171), (687, 375, 165), (887, 432, 316), (235, 597, 520), (438, 327, 383), (578, 399, 453), (319, 591, 571), (882, 468, 878), (587, 327, 232), (854, 79, 81), (85, 585, 483), (248, 256, 262), (75, 182, 298), (375, 687, 260), (150, 30, 791), (241, 343, 627), (168, 1, 464), (285, 214, 550), (273, 886, 885), (219, 659, 677), (240, 480, 277), (4, 277, 480), (517, 308, 209), (764, 547, 730), (641, 777, 677), (29, 28, 726), (583, 832, 686), (339, 294, 472), (241, 579, 514), (729, 762, 636), (238, 353, 281), (164, 324, 368), (89, 7, 620), (265, 648, 799), (278, 333, 816), (422, 535, 490), (210, 462, 329), (145, 13, 337), (706, 37, 222), (468, 882, 353), (894, 484, 890), (812, 270, 803), (89, 174, 420), (89, 553, 330), (24, 555, 398), (741, 11, 125), (195, 487, 553), (552, 686, 504), (4, 495, 528), (449, 447, 339), (538, 110, 139), (569, 889, 893), (716, 189, 729), (531, 192, 607), (545, 86, 194), (827, 150, 31), (561, 383, 512), (118, 517, 336), (265, 80, 660), (344, 367, 194), (321, 206, 268), (94, 97, 328), (218, 741, 804), (892, 609, 889), (489, 370, 606), (19, 379, 117), (363, 457, 280), (102, 621, 455), (128, 83, 880), (620, 200, 530), (418, 149, 173), (68, 282, 80), (474, 606, 522), (874, 140, 292), (113, 309, 653), (748, 165, 137), (413, 280, 459), (700, 20, 440), (593, 312, 809), (573, 603, 346), (893, 159, 569), (826, 831, 15), (102, 443, 601), (421, 140, 262), (239, 613, 511), (814, 71, 74), (414, 513, 557), (0, 337, 426), (489, 386, 259), (586, 495, 429), (871, 475, 873), (840, 270, 371), (240, 892, 537), (706, 222, 63), (798, 555, 805), (634, 166, 643), (865, 198, 306), (700, 440, 805), (131, 130, 132), (480, 425, 429), (590, 234, 478), (552, 583, 686), (428, 373, 588), (657, 586, 429), (350, 705, 779), (25, 619, 374), (127, 705, 146), (158, 561, 573), (144, 321, 318), (794, 859, 820), (729, 775, 762), (803, 717, 861), (618, 354, 311), (517, 882, 878), (103, 107, 106), (265, 799, 80), (3, 356, 756), (63, 813, 744), (181, 358, 259), (454, 260, 334), (464, 885, 317), (512, 614, 237), (724, 38, 73), (214, 366, 878), (748, 564, 695), (238, 576, 321), (583, 552, 454), (195, 553, 620), (830, 56, 57), (104, 609, 621), (167, 743, 70), (522, 484, 474), (449, 314, 551), (489, 96, 294), (77, 813, 810), (24, 180, 420), (180, 200, 7), (538, 109, 307), (514, 295, 408), (166, 798, 643), (537, 569, 520), (210, 331, 462), (471, 603, 197), (631, 698, 693), (238, 379, 576), (229, 275, 323), (61, 60, 62), (150, 791, 705), (618, 867, 865), (70, 743, 754), (341, 552, 27), (123, 19, 117), (861, 838, 868), (428, 588, 159), (138, 718, 810), (278, 170, 205), (299, 367, 221), (526, 284, 164), (76, 674, 706), (428, 216, 373), (885, 474, 894), (293, 640, 624), (618, 394, 867), (430, 896, 895), (396, 470, 69), (79, 854, 836), (778, 211, 616), (833, 26, 564), (72, 463, 71), (14, 356, 741), (764, 190, 821), (466, 83, 124), (200, 620, 7), (182, 64, 298), (112, 805, 689), (425, 535, 429), (353, 423, 550), (379, 19, 497), (820, 859, 860), (632, 753, 655), (865, 851, 513), (840, 171, 764), (583, 454, 832), (865, 155, 198), (159, 432, 428), (131, 132, 877), (430, 197, 288), (261, 2, 619), (52, 39, 40), (263, 240, 537), (550, 468, 353), (414, 548, 565), (454, 375, 260), (495, 225, 528), (192, 551, 607), (529, 2, 369), (575, 888, 883), (718, 350, 779), (296, 225, 304), (590, 478, 527), (428, 887, 216), (71, 463, 397), (878, 366, 336), (513, 851, 557), (6, 276, 456), (160, 456, 563), (107, 105, 381), (355, 460, 178), (268, 423, 321), (5, 754, 743), (403, 103, 528), (566, 591, 319), (316, 509, 887), (427, 41, 59), (350, 718, 146), (705, 350, 146), (820, 57, 58), (552, 341, 162), (238, 281, 379), (794, 58, 59), (195, 520, 487), (17, 106, 381), (282, 442, 178), (186, 389, 591), (217, 729, 636), (226, 613, 363), (261, 1, 301), (453, 347, 142), (315, 12, 25), (3, 635, 356), (443, 455, 17), (219, 814, 74), (116, 281, 882), (675, 74, 396), (741, 218, 10), (68, 78, 310), (80, 282, 660), (855, 861, 39), (277, 103, 884), (155, 605, 415), (138, 37, 693), (664, 409, 627), (89, 420, 7), (756, 210, 329), (764, 694, 835), (11, 741, 10), (331, 6, 315), (810, 32, 77), (155, 414, 377), (181, 158, 183), (161, 262, 256), (29, 593, 28), (9, 15, 831), (897, 136, 139), (255, 422, 166), (361, 488, 486), (399, 466, 453), (743, 167, 300), (629, 663, 781), (445, 9, 16), (419, 44, 55), (261, 12, 160), (347, 128, 459), (3, 479, 635), (884, 609, 892), (289, 386, 447), (292, 135, 508), (886, 100, 885), (495, 4, 480), (453, 126, 578), (85, 483, 545), (226, 511, 613), (281, 353, 882), (863, 48, 862), (625, 781, 691), (67, 182, 286), (128, 880, 141), (409, 664, 660), (886, 273, 216), (635, 804, 741), (100, 886, 472), (362, 689, 400), (865, 590, 451), (195, 620, 235), (289, 192, 531), (185, 220, 531), (813, 77, 855), (594, 75, 298), (419, 527, 478), (84, 497, 123), (50, 732, 61), (440, 798, 805), (310, 81, 598), (861, 45, 796), (775, 189, 146), (443, 102, 455), (404, 53, 234), (200, 180, 530), (729, 217, 647), (648, 265, 649), (404, 865, 867), (314, 889, 551), (518, 627, 577), (706, 33, 631), (477, 24, 18), (138, 34, 718), (93, 575, 883), (319, 275, 226), (111, 559, 614), (76, 744, 617), (840, 202, 171), (5, 476, 179), (422, 490, 398), (219, 258, 659), (104, 551, 889), (460, 526, 368), (121, 592, 585), (430, 91, 197), (442, 310, 178), (573, 574, 197), (557, 851, 871), (210, 400, 23), (729, 647, 788), (80, 799, 858), (559, 111, 587), (208, 329, 439), (265, 660, 649), (542, 367, 561), (414, 557, 448), (146, 718, 775), (288, 431, 139), (571, 407, 319), (190, 809, 821), (421, 135, 140), (104, 889, 609), (362, 756, 14), (95, 484, 522), (393, 88, 90), (514, 131, 881), (158, 542, 561), (884, 359, 455), (228, 129, 613), (261, 301, 369), (634, 630, 633), (410, 144, 318), (538, 431, 237), (316, 314, 449), (72, 71, 814), (293, 665, 799), (67, 836, 854), (438, 344, 194), (523, 731, 312), (163, 382, 488), (185, 299, 220), (594, 42, 46), (614, 559, 237), (577, 169, 518), (34, 138, 693), (177, 285, 311), (318, 598, 410), (459, 457, 129), (403, 296, 107), (143, 228, 613), (250, 724, 62), (418, 873, 778), (404, 590, 865), (240, 263, 480), (724, 250, 298), (185, 323, 319), (471, 290, 90), (259, 221, 181), (497, 458, 379), (346, 90, 183), (393, 87, 99), (357, 530, 535), (677, 65, 653), (328, 895, 891), (422, 255, 535), (576, 379, 284), (457, 459, 280), (203, 559, 336), (419, 47, 58), (118, 308, 517), (561, 412, 383), (408, 296, 304), (555, 798, 166), (281, 116, 117), (130, 131, 579), (348, 471, 108), (16, 804, 635), (798, 783, 643), (321, 144, 206), (887, 204, 216), (865, 451, 851), (96, 474, 472), (598, 355, 310), (500, 634, 623), (318, 82, 598), (295, 296, 408), (561, 367, 412), (408, 241, 514), (764, 835, 870), (886, 204, 339), (634, 643, 630), (150, 827, 726), (822, 49, 862), (211, 778, 303), (110, 874, 139), (861, 734, 838), (163, 152, 382), (640, 35, 648), (266, 308, 118), (409, 577, 627), (706, 631, 693), (490, 535, 530), (354, 161, 256), (775, 34, 762), (288, 574, 512), (443, 275, 229), (466, 399, 324), (173, 652, 450), (290, 471, 97), (34, 693, 691), (285, 550, 268), (106, 107, 381), (183, 370, 358), (629, 642, 668), (289, 551, 192), (575, 93, 99), (16, 751, 804), (194, 571, 591), (468, 550, 878), (299, 407, 571), (477, 689, 805), (833, 27, 29), (255, 166, 500), (269, 55, 279), (691, 693, 625), (261, 160, 563), (30, 726, 371), (574, 288, 197), (23, 400, 174), (104, 607, 551), (866, 45, 51), (318, 576, 526), (116, 209, 879), (660, 282, 505), (121, 119, 280), (215, 563, 373), (124, 128, 347), (569, 487, 520), (566, 319, 226), (791, 32, 779), (431, 538, 139), (76, 814, 674), (149, 418, 580), (222, 813, 63), (634, 500, 166), (241, 408, 304), (240, 884, 892), (236, 383, 327), (587, 236, 327), (798, 676, 783), (672, 343, 233), (352, 577, 505), (96, 606, 474), (101, 514, 881), (454, 334, 832), (101, 107, 296), (629, 781, 642), (299, 221, 220), (547, 821, 730), (537, 520, 597), (489, 447, 386), (418, 616, 580), (21, 736, 776), (618, 188, 394), (155, 513, 414), (141, 413, 459), (140, 874, 262), (203, 336, 366), (675, 665, 659), (296, 403, 528), (94, 328, 891), (24, 477, 805), (344, 438, 383), (518, 579, 241), (529, 326, 300), (237, 559, 538), (603, 573, 197), (155, 377, 605), (222, 810, 813), (429, 535, 657), (235, 620, 530), (286, 867, 836), (255, 657, 535), (273, 215, 216), (489, 294, 447), (186, 591, 566), (855, 39, 744), (573, 561, 512), (576, 284, 526), (399, 578, 324), (897, 134, 136), (121, 585, 119), (299, 185, 407), (270, 840, 803), (225, 296, 528), (237, 288, 512), (382, 213, 488), (276, 330, 553), (394, 176, 206), (865, 513, 155), (889, 314, 893), (748, 137, 162), (629, 20, 663), (266, 232, 483), (890, 93, 883), (150, 726, 30), (273, 464, 215), (887, 509, 339), (732, 40, 54), (445, 635, 479), (803, 840, 717), (660, 664, 649), (586, 304, 495), (791, 371, 812), (618, 306, 354), (798, 629, 676), (166, 398, 555), (159, 588, 487), (418, 778, 616), (517, 878, 336), (357, 480, 597), (323, 275, 319), (577, 352, 433), (505, 178, 460), (472, 886, 339), (423, 268, 550), (144, 410, 206), (509, 449, 339), (631, 777, 698), (311, 446, 188), (632, 715, 703), (368, 526, 164), (389, 545, 194), (278, 661, 333), (675, 799, 665), (456, 276, 588), (578, 352, 505), (590, 404, 234), (316, 893, 314), (433, 169, 577), (366, 177, 248), (343, 672, 627), (278, 816, 170), (324, 578, 368), (177, 256, 248), (409, 660, 505), (523, 504, 731), (632, 655, 715), (456, 588, 373), (173, 448, 873), (884, 240, 277), (186, 545, 389), (177, 311, 256), (861, 834, 734), (421, 377, 508), (803, 855, 812), (764, 870, 840), (152, 278, 580), (211, 213, 616), (676, 668, 783), (781, 663, 776), (429, 495, 480), (537, 889, 569), (632, 703, 757), (446, 311, 285), (173, 149, 652), (874, 307, 262), (676, 629, 668), (675, 858, 799), (278, 205, 580), (527, 501, 590), (504, 686, 731), (494, 612, 567), (475, 584, 873), (312, 731, 809), (349, 417, 485), (898, 899, 900), (349, 902, 342), (506, 482, 845), (712, 151, 690), (417, 853, 730), (524, 746, 494), (230, 385, 148), (452, 253, 196), (349, 342, 417), (546, 231, 786), (332, 869, 473), (494, 746, 602), (448, 871, 873), (595, 774, 771), (521, 778, 873), (536, 869, 320), (519, 540, 768), (291, 372, 570), (843, 376, 406), (901, 516, 902), (612, 338, 567), (595, 767, 721), (502, 731, 349), (786, 536, 320), (524, 349, 411), (436, 391, 845), (605, 377, 415), (595, 819, 728), (230, 148, 406), (448, 173, 414), (332, 793, 733), (506, 785, 417), (506, 845, 391), (899, 898, 903), (452, 207, 154), (516, 493, 902), (516, 901, 608), (536, 857, 869), (349, 533, 502), (540, 254, 768), (519, 153, 540), (436, 904, 391), (487, 242, 553), (376, 841, 230), (417, 541, 485), (506, 417, 482), (785, 506, 391), (510, 612, 494), (376, 230, 406), (417, 342, 482), (524, 411, 686), (417, 785, 853), (786, 231, 830), (320, 690, 401), (493, 903, 898), (313, 354, 198), (533, 349, 485), (469, 291, 153), (313, 155, 415), (899, 608, 900), (864, 345, 610), (151, 401, 690), (345, 844, 610), (899, 903, 608), (898, 900, 436), (481, 524, 494), (320, 401, 786), (345, 847, 849), (345, 785, 844), (584, 254, 540), (345, 849, 785), (332, 733, 774), (536, 335, 857), (519, 401, 151), (860, 802, 360), (411, 349, 378), (469, 151, 712), (519, 768, 546), (503, 473, 869), (608, 338, 436), (638, 647, 670), (494, 602, 191), (524, 481, 349), (608, 901, 338), (785, 849, 847), (584, 540, 153), (452, 196, 271), (503, 817, 499), (546, 768, 231), (902, 481, 901), (494, 567, 481), (612, 510, 610), (253, 154, 392), (493, 482, 342), (417, 730, 441), (533, 809, 502), (521, 584, 153), (184, 274, 508), (360, 802, 817), (541, 821, 485), (612, 904, 338), (785, 847, 853), (612, 610, 844), (345, 864, 847), (584, 521, 873), (378, 731, 686), (391, 612, 844), (452, 507, 207), (391, 844, 785), (595, 721, 819), (475, 501, 584), (452, 154, 253), (196, 253, 392), (376, 843, 852), (821, 441, 730), (510, 191, 610), (524, 832, 746), (503, 499, 473), (385, 230, 452), (860, 859, 761), (191, 510, 494), (242, 276, 553), (857, 860, 360), (376, 852, 841), (821, 541, 417), (527, 254, 501), (595, 728, 690), (377, 172, 565), (690, 728, 712), (595, 332, 774), (384, 473, 499), (821, 547, 764), (860, 761, 802), (731, 502, 809), (155, 313, 198), (546, 786, 401), (809, 485, 821), (519, 469, 153), (384, 332, 473), (503, 869, 857), (519, 546, 401), (384, 499, 793), (701, 723, 850), (292, 274, 568), (595, 320, 332), (731, 378, 349), (536, 786, 335), (291, 549, 372), (475, 871, 451), (354, 351, 198), (595, 690, 320), (475, 451, 501), (686, 411, 378), (817, 503, 360), (527, 269, 254), (524, 686, 832), (173, 450, 599), (276, 242, 588), (549, 291, 469), (242, 487, 588), (503, 857, 360), (809, 533, 485), (274, 184, 568), (230, 507, 452), (521, 153, 778), (320, 869, 332), (712, 549, 469), (332, 384, 793), (351, 306, 198), (595, 771, 767), (786, 830, 335), (230, 841, 507), (417, 441, 821), (469, 519, 151), (672, 233, 657), (549, 712, 372), (274, 292, 508), (354, 313, 415), (626, 252, 395), (671, 668, 677), (364, 787, 461), (661, 291, 570), (406, 817, 843), (437, 749, 824), (581, 532, 247), (224, 801, 766), (303, 778, 153), (645, 667, 669), (461, 742, 679), (671, 783, 668), (548, 450, 246), (245, 787, 532), (212, 175, 325), (492, 252, 554), (623, 633, 649), (680, 476, 444), (599, 450, 611), (207, 856, 154), (467, 558, 816), (450, 622, 252), (405, 271, 196), (646, 633, 630), (251, 292, 568), (243, 187, 554), (223, 402, 193), (626, 615, 243), (467, 461, 558), (207, 227, 534), (656, 743, 390), (669, 666, 696), (801, 790, 766), (752, 387, 771), (787, 247, 532), (695, 267, 748), (602, 154, 191), (787, 364, 444), (581, 539, 326), (402, 492, 525), (476, 743, 444), (317, 147, 168), (392, 746, 260), (596, 416, 543), (187, 243, 302), (891, 193, 465), (626, 580, 205), (317, 885, 894), (175, 201, 589), (673, 662, 703), (572, 450, 652), (651, 815, 644), (287, 819, 157), (292, 251, 897), (712, 157, 496), (651, 788, 638), (271, 405, 498), (291, 424, 213), (787, 444, 743), (801, 747, 790), (388, 570, 467), (673, 715, 792), (626, 243, 554), (702, 562, 745), (615, 205, 170), (508, 246, 184), (223, 184, 402), (670, 757, 650), (548, 611, 450), (249, 478, 234), (301, 168, 147), (354, 306, 351), (212, 302, 243), (416, 600, 147), (148, 385, 604), (201, 175, 615), (491, 283, 815), (640, 696, 624), (662, 673, 792), (279, 231, 269), (254, 584, 501), (437, 759, 708), (896, 251, 568), (170, 245, 532), (623, 627, 672), (149, 395, 622), (163, 488, 424), (544, 170, 532), (767, 496, 721), (491, 637, 650), (372, 752, 570), (757, 636, 632), (634, 633, 623), (562, 752, 745), (157, 721, 496), (148, 604, 793), (645, 696, 667), (580, 382, 152), (637, 638, 670), (317, 894, 147), (508, 548, 246), (624, 666, 628), (642, 698, 668), (560, 626, 395), (658, 669, 696), (819, 287, 728), (377, 565, 548), (173, 611, 414), (257, 596, 883), (175, 212, 243), (246, 450, 184), (465, 888, 891), (581, 589, 544), (832, 334, 746), (247, 656, 390), (582, 581, 416), (149, 560, 395), (451, 871, 851), (757, 703, 662), (224, 687, 759), (415, 421, 354), (269, 768, 254), (369, 272, 529), (787, 558, 461), (170, 544, 589), (395, 252, 622), (199, 759, 824), (801, 738, 747), (224, 498, 405), (841, 227, 507), (271, 385, 452), (213, 303, 291), (767, 387, 496), (369, 301, 147), (602, 746, 392), (382, 580, 616), (467, 742, 461), (653, 671, 677), (271, 498, 604), (611, 548, 414), (207, 534, 856), (543, 416, 147), (302, 257, 465), (325, 582, 416), (539, 300, 326), (895, 223, 193), (560, 149, 580), (264, 752, 742), (334, 260, 746), (896, 568, 223), (677, 659, 628), (596, 325, 416), (752, 264, 467), (543, 894, 890), (251, 896, 897), (498, 224, 604), (721, 157, 819), (581, 247, 390), (364, 679, 444), (582, 325, 175), (816, 333, 388), (624, 696, 666), (405, 260, 687), (257, 302, 325), (556, 252, 492), (788, 651, 644), (193, 525, 465), (712, 287, 157), (539, 581, 390), (201, 170, 589), (148, 793, 499), (231, 279, 830), (486, 213, 424), (193, 891, 895), (801, 800, 685), (624, 659, 665), (658, 645, 669), (287, 712, 728), (740, 534, 841), (543, 147, 894), (405, 687, 224), (292, 897, 874), (600, 369, 147), (626, 554, 252), (525, 492, 554), (424, 291, 661), (170, 201, 615), (653, 630, 783), (752, 467, 570), (712, 496, 752), (759, 437, 824), (602, 392, 154), (752, 562, 742), (698, 642, 781), (743, 656, 787), (333, 661, 388), (661, 163, 424), (787, 245, 816), (227, 841, 534), (641, 698, 777), (679, 364, 461), (227, 207, 507), (600, 416, 581), (581, 175, 589), (402, 556, 492), (387, 752, 496), (752, 823, 745), (638, 788, 647), (515, 491, 815), (661, 570, 388), (272, 369, 326), (636, 762, 632), (581, 582, 175), (658, 696, 645), (257, 325, 596), (759, 800, 801), (656, 247, 787), (793, 766, 733), (759, 199, 800), (792, 715, 763), (766, 604, 224), (269, 231, 768), (581, 326, 369), (749, 437, 708), (581, 544, 532), (752, 372, 712), (680, 444, 679), (596, 543, 890), (421, 415, 377), (213, 486, 488), (610, 191, 864), (556, 450, 252), (369, 600, 581), (630, 643, 783), (405, 196, 260), (624, 628, 659), (669, 667, 666), (695, 564, 716), (170, 816, 245), (271, 604, 385), (667, 696, 640), (525, 302, 465), (646, 649, 633), (525, 554, 187), (534, 740, 856), (816, 388, 467), (148, 499, 406), (715, 673, 703), (792, 639, 662), (451, 590, 501), (649, 664, 623), (499, 817, 406), (558, 787, 816), (568, 184, 223), (199, 780, 800), (780, 199, 824), (556, 402, 184), (653, 783, 671), (556, 184, 450), (491, 650, 283), (572, 149, 622), (743, 300, 390), (149, 572, 652), (615, 175, 243), (249, 234, 419), (626, 560, 580), (387, 767, 771), (302, 212, 325), (257, 888, 465), (361, 424, 488), (224, 759, 801), (173, 599, 611), (450, 572, 622), (196, 392, 260), (249, 419, 478), (664, 627, 623), (525, 187, 302), (562, 702, 742), (291, 303, 153), (646, 648, 649), (257, 883, 888), (300, 539, 390), (637, 670, 650), (626, 205, 615), (191, 856, 864), (698, 641, 668), (467, 264, 742), (380, 759, 687), (193, 402, 525), (644, 765, 788), (596, 890, 883), (223, 895, 896), (766, 790, 774), (604, 766, 793), (154, 856, 191), (685, 738, 801), (639, 763, 828), (654, 769, 683), (727, 699, 678), (848, 704, 842), (707, 704, 709), (727, 709, 699), (749, 750, 808), (727, 707, 709), (774, 733, 766), (697, 727, 725), (749, 780, 824), (655, 691, 776), (763, 751, 722), (654, 749, 765), (655, 776, 736), (782, 711, 725), (678, 725, 727), (704, 707, 678), (800, 780, 685), (842, 699, 737), (850, 714, 711), (811, 822, 761), (711, 701, 850), (655, 736, 715), (811, 859, 837), (678, 842, 704), (681, 850, 723), (639, 792, 763), (644, 639, 828), (711, 782, 714), (714, 707, 727), (714, 727, 697), (707, 782, 725), (782, 707, 714), (701, 711, 681), (691, 807, 776), (715, 751, 763), (711, 697, 725), (725, 678, 707), (681, 711, 714), (714, 697, 711), (681, 714, 850), (765, 749, 788), (715, 736, 795), (695, 750, 708), (769, 789, 684), (729, 788, 695), (750, 695, 808), (709, 875, 806), (691, 753, 762), (753, 691, 655), (815, 651, 638), (695, 708, 759), (757, 670, 647), (715, 795, 751), (644, 828, 765), (769, 684, 683), (769, 654, 765), (789, 763, 722), (738, 685, 747), (704, 848, 713), (790, 747, 774), (789, 828, 763), (859, 811, 761), (750, 749, 708), (716, 729, 695), (789, 722, 684), (709, 704, 713), (804, 751, 795), (765, 828, 769), (753, 632, 762), (789, 769, 828), (679, 818, 680), (747, 797, 774), (719, 735, 682), (770, 685, 739), (797, 747, 772), (747, 773, 818), (774, 745, 823), (680, 773, 719), (685, 688, 682), (760, 780, 692), (747, 818, 772), (702, 797, 772), (774, 823, 771), (735, 685, 682), (773, 680, 818), (745, 774, 702), (710, 682, 829), (770, 825, 829), (720, 780, 784), (735, 719, 747), (797, 702, 774), (682, 710, 719), (685, 735, 747), (842, 835, 848), (688, 685, 770), (823, 752, 771), (818, 679, 772), (829, 688, 770), (739, 760, 692), (719, 710, 680), (773, 747, 719), (688, 829, 682), (742, 772, 679), (772, 742, 702), (825, 770, 739), (760, 739, 685), (739, 826, 825), (780, 760, 685), (808, 788, 749), (718, 779, 810), (784, 780, 683), (515, 815, 638), (837, 859, 863), (737, 699, 806), (780, 720, 692), (678, 699, 842), (654, 683, 780), (831, 784, 683), (788, 808, 695), (692, 826, 739), (834, 861, 717), (839, 846, 755), (683, 684, 831), (872, 875, 713), (737, 806, 846), (822, 811, 837), (856, 740, 864), (842, 737, 835), (713, 758, 740), (737, 846, 876), (822, 839, 755), (872, 852, 846), (755, 846, 852), (737, 870, 835), (868, 838, 734), (713, 740, 872), (755, 802, 822), (713, 848, 758), (709, 713, 875), (839, 866, 876), (872, 841, 852), (794, 863, 859), (843, 802, 852), (758, 848, 835), (870, 876, 840), (654, 780, 749), (839, 876, 846), (802, 843, 817), (802, 755, 852), (734, 834, 717), (758, 864, 740), (709, 806, 699), (730, 853, 847), (737, 876, 870), (846, 806, 872), (868, 717, 840), (868, 734, 717), (758, 835, 847), (839, 822, 796), (723, 701, 681), (839, 796, 866), (758, 847, 864), (872, 740, 841), (822, 862, 796), (875, 872, 806), (694, 730, 847), (694, 847, 835), (802, 761, 822), (868, 840, 876), (493, 516, 608), (898, 482, 493), (491, 515, 637), (898, 845, 482), (436, 900, 608), (515, 638, 637), (901, 567, 338), (901, 481, 567), (902, 493, 342), (902, 349, 481), (903, 493, 608), (904, 612, 391), (904, 436, 338), (898, 436, 845)])
me_cone_003.polygons.foreach_set('use_smooth', [True] * 1806)
me_cone_003.materials.append(mat_ice_shard)
me_cone_003.use_remesh_preserve_volume = False
me_cone_003.use_remesh_preserve_attributes = False
me_cone_003.use_mirror_vertex_groups = False
me_cone_003.update()

# ---- objects
ob_cone = bpy.data.objects.new('Cone', me_cone_003)
ob_lamp = bpy.data.objects.new('Lamp', light_lamp)
ob_camera = bpy.data.objects.new('Camera', cam_camera)

# ---- transforms, parenting, visibility, modifiers, constraints
ob_cone.location = (0.0, 0.0, 0.0)
ob_cone.lineart.crease_threshold = 0.0
_m = ob_cone.modifiers.new('Decimate', 'DECIMATE')
_m.ratio = 0.2
_m.iterations = 2
_m.use_collapse_triangulate = True
_m = ob_cone.modifiers.new('Subsurf', 'SUBSURF')
_m.uv_smooth = 'PRESERVE_CORNERS'
_m.quality = 2
_m.show_only_control_edges = False
ob_lamp.location = (4.076, 1.005, 5.904)
ob_lamp.rotation_euler = (0.6503, 0.05522, 1.866)
ob_lamp.lock_rotations_4d = False
ob_lamp.empty_display_type = 'ARROWS'
ob_lamp.color = (0.0, 0.0, 0.0, 0.0)
ob_lamp.lineart.crease_threshold = 0.0
ob_camera.location = (7.481, -6.508, 5.344)
ob_camera.rotation_euler = (1.109, 0.0, 0.8149)
ob_camera.lock_rotations_4d = False
ob_camera.empty_display_type = 'ARROWS'
ob_camera.color = (0.0, 0.0, 0.0, 0.0)
ob_camera.display_type = 'WIRE'
ob_camera.lineart.crease_threshold = 0.0

# ---- collection membership
col_collection_1.objects.link(ob_cone)
col_collection_1.objects.link(ob_lamp)
col_collection_1.objects.link(ob_camera)

# ---- scene / render settings (as saved in the file)
scene.camera = ob_camera
scene.frame_start = 1; scene.frame_end = 250; scene.frame_set(1)
scene.render.engine = 'BLENDER_EEVEE_NEXT'
scene.render.resolution_percentage = 50
scene.render.dither_intensity = 0.0
scene.cycles.use_denoising = False
scene.cycles.samples = 128
scene.cycles.sampling_pattern = 'TABULATED_SOBOL'
scene.cycles.use_adaptive_sampling = False
scene.cycles.use_light_tree = False
scene.cycles.blur_glossy = 0.0
scene.cycles.sample_clamp_indirect = 0.0
scene.view_settings.view_transform = 'Standard'
bpy.context.view_layer.update()
